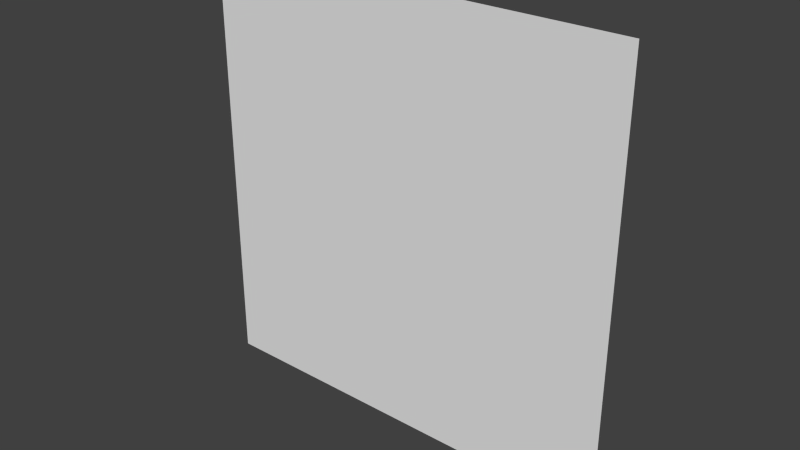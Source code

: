 # Source: simple_plane.blend  (saved by Blender 2.76.0; exported with 4.5.12 LTS)
import bpy
from mathutils import Matrix  # noqa: F401  (used for matrix-valued properties, if any)

bpy.ops.wm.read_factory_settings(use_empty=True)
scene = bpy.context.scene
scene.name = 'Scene'

# ---- collections
col_collection_1 = bpy.data.collections.new('Collection 1'); scene.collection.children.link(col_collection_1)

# ---- world
world_world = bpy.data.worlds.new('World'); scene.world = world_world
world_world.color = (0.05088, 0.05088, 0.05088)
world_world.use_sun_shadow = False
world_world.sun_shadow_jitter_overblur = 0.0
world_world.cycles.sampling_method = 'MANUAL'
world_world.cycles.sample_map_resolution = 256

# ---- meshes
me_plane_001 = bpy.data.meshes.new('Plane.001')
me_plane_001.from_pydata([(-10.0, -5.96e-07, -10.0), (10.0, -5.96e-07, -10.0), (-10.0, 5.96e-07, 10.0), (10.0, 5.96e-07, 10.0)], [], [(0, 1, 3, 2)])
_uv = me_plane_001.uv_layers.new(name='UVMap')
_uv.uv.foreach_set('vector', [9.998e-05, 0.0001002, 0.9999, 9.998e-05, 0.9999, 0.9999, 0.0001004, 0.9999])
me_plane_001.use_remesh_preserve_volume = False
me_plane_001.use_remesh_preserve_attributes = False
me_plane_001.use_mirror_vertex_groups = False
me_plane_001.update()

# ---- objects
ob_plane_408 = bpy.data.objects.new('Plane.408', me_plane_001)

# ---- transforms, parenting, visibility, modifiers, constraints
ob_plane_408.location = (0.0, 0.0, 0.0)
ob_plane_408.lineart.crease_threshold = 0.0

# ---- collection membership
col_collection_1.objects.link(ob_plane_408)

# ---- scene / render settings (as saved in the file)
scene.frame_start = 1; scene.frame_end = 250; scene.frame_set(1)
scene.render.engine = 'BLENDER_EEVEE_NEXT'
scene.render.resolution_percentage = 50
scene.render.dither_intensity = 0.0
scene.cycles.use_denoising = False
scene.cycles.samples = 10
scene.cycles.sampling_pattern = 'TABULATED_SOBOL'
scene.cycles.light_sampling_threshold = 0.0
scene.cycles.use_adaptive_sampling = False
scene.cycles.use_light_tree = False
scene.cycles.blur_glossy = 0.0
scene.cycles.pixel_filter_type = 'GAUSSIAN'
scene.cycles.sample_clamp_indirect = 0.0
scene.view_settings.view_transform = 'Standard'
bpy.context.view_layer.update()

# ---- added for rendering (the .blend has no active camera and no usable light): camera, sun
cam_auto = bpy.data.cameras.new('AutoCamera')
cam_auto.lens = 50.0
cam_auto.sensor_width = 36.0
cam_auto.clip_end = 1000.0
ob_auto_camera = bpy.data.objects.new('AutoCamera', cam_auto)
scene.collection.objects.link(ob_auto_camera)
ob_auto_camera.location = (26.1693, -31.4032, 20.9354)
ob_auto_camera.rotation_euler = (1.09748, -7.21219e-08, 0.694738)
scene.camera = ob_auto_camera
light_auto_sun = bpy.data.lights.new('AutoSun', 'SUN')
light_auto_sun.energy = 3.0
light_auto_sun.angle = 0.0523599
ob_auto_sun = bpy.data.objects.new('AutoSun', light_auto_sun)
scene.collection.objects.link(ob_auto_sun)
ob_auto_sun.rotation_euler = (0.872665, 0.174533, 0.523599)
bpy.context.view_layer.update()
